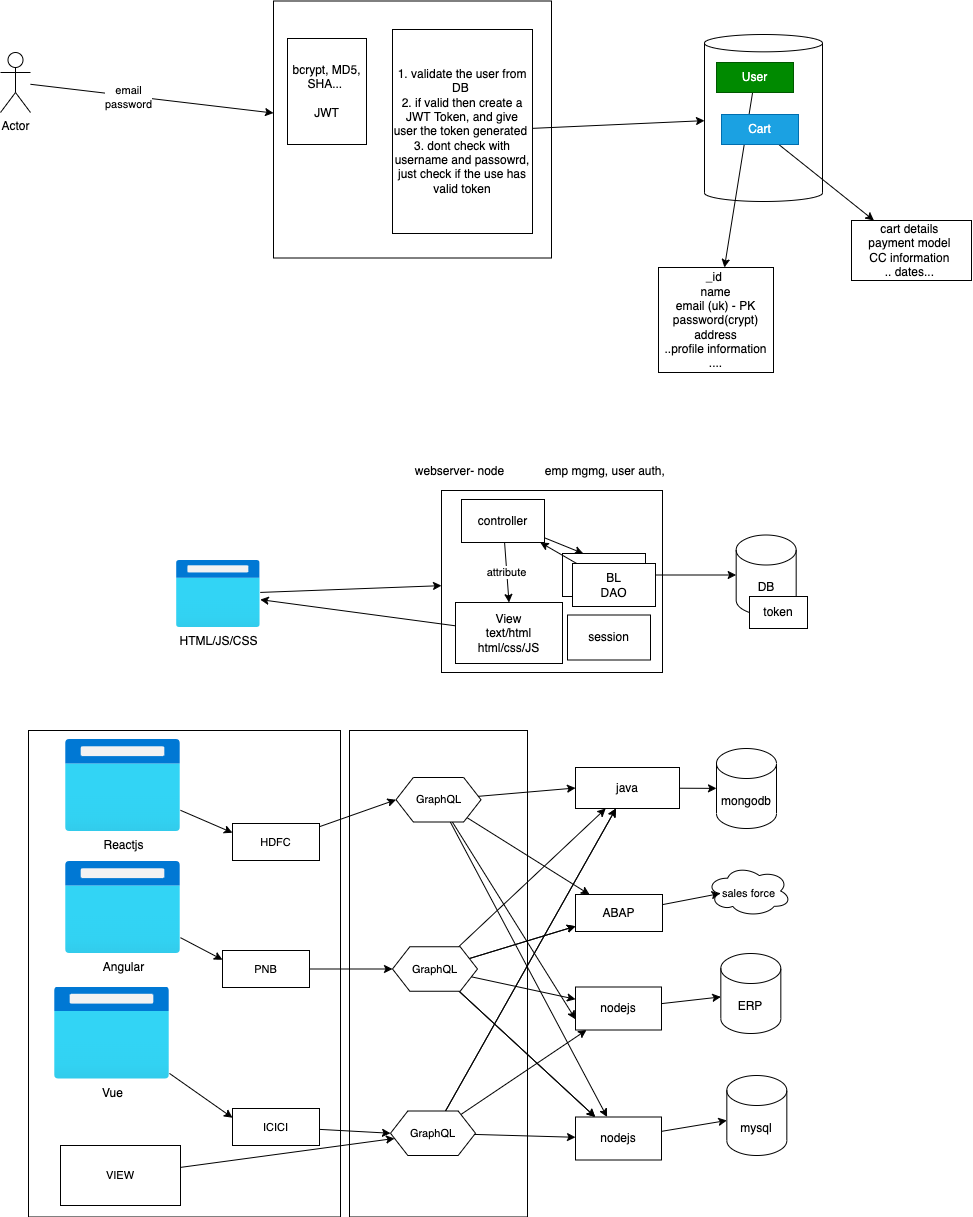

The diagram above was exported from draw.io. Its source (the exported page's mxGraphModel, read from the mxfile embedded in the PNG):
<mxGraphModel dx="1191" dy="531" grid="0" gridSize="10" guides="1" tooltips="1" connect="1" arrows="1" fold="1" page="0" pageScale="1" pageWidth="827" pageHeight="1169" math="0" shadow="0">
  <root>
    <mxCell id="0" />
    <mxCell id="1" parent="0" />
    <mxCell id="93" value="" style="rounded=0;whiteSpace=wrap;html=1;fontSize=11;" vertex="1" parent="1">
      <mxGeometry x="227" y="947" width="178" height="486.5" as="geometry" />
    </mxCell>
    <mxCell id="92" value="" style="rounded=0;whiteSpace=wrap;html=1;fontSize=11;" vertex="1" parent="1">
      <mxGeometry x="-94" y="947" width="312" height="486.5" as="geometry" />
    </mxCell>
    <mxCell id="2" value="" style="shape=cylinder3;whiteSpace=wrap;html=1;boundedLbl=1;backgroundOutline=1;size=8.666666666666686;" vertex="1" parent="1">
      <mxGeometry x="582" y="251" width="118" height="167" as="geometry" />
    </mxCell>
    <mxCell id="4" style="edgeStyle=none;html=1;" edge="1" parent="1" source="3" target="5">
      <mxGeometry relative="1" as="geometry">
        <mxPoint x="603.004160563151" y="503" as="targetPoint" />
      </mxGeometry>
    </mxCell>
    <mxCell id="3" value="User" style="rounded=0;whiteSpace=wrap;html=1;fillColor=#008a00;fontColor=#ffffff;strokeColor=#005700;" vertex="1" parent="1">
      <mxGeometry x="594" y="279" width="77" height="30" as="geometry" />
    </mxCell>
    <mxCell id="5" value="_id&amp;nbsp;&lt;br&gt;name&lt;br&gt;email (uk) - PK&lt;br&gt;password(crypt)&lt;br&gt;address&lt;br&gt;..profile information&lt;br&gt;...." style="rounded=0;whiteSpace=wrap;html=1;" vertex="1" parent="1">
      <mxGeometry x="536" y="484" width="115" height="105" as="geometry" />
    </mxCell>
    <mxCell id="7" style="edgeStyle=none;html=1;" edge="1" parent="1" source="6" target="8">
      <mxGeometry relative="1" as="geometry">
        <mxPoint x="784.2041524251301" y="440.33333333333337" as="targetPoint" />
      </mxGeometry>
    </mxCell>
    <mxCell id="6" value="Cart" style="rounded=0;whiteSpace=wrap;html=1;fillColor=#1ba1e2;fontColor=#ffffff;strokeColor=#006EAF;" vertex="1" parent="1">
      <mxGeometry x="599" y="331" width="77" height="30" as="geometry" />
    </mxCell>
    <mxCell id="8" value="cart details&amp;nbsp;&lt;br&gt;payment model&amp;nbsp;&lt;br&gt;CC information&amp;nbsp;&lt;br&gt;.. dates...&amp;nbsp;" style="rounded=0;whiteSpace=wrap;html=1;" vertex="1" parent="1">
      <mxGeometry x="729.0041524251301" y="437.0033333333334" width="120" height="60" as="geometry" />
    </mxCell>
    <mxCell id="12" value="" style="rounded=0;whiteSpace=wrap;html=1;" vertex="1" parent="1">
      <mxGeometry x="151" y="217.5" width="278" height="257" as="geometry" />
    </mxCell>
    <mxCell id="13" value="bcrypt, MD5, SHA...&amp;nbsp;&lt;br&gt;&lt;br&gt;JWT" style="rounded=0;whiteSpace=wrap;html=1;" vertex="1" parent="1">
      <mxGeometry x="165" y="255" width="79" height="106" as="geometry" />
    </mxCell>
    <mxCell id="15" style="edgeStyle=none;html=1;" edge="1" parent="1" source="14" target="12">
      <mxGeometry relative="1" as="geometry" />
    </mxCell>
    <mxCell id="16" value="email&lt;br&gt;password" style="edgeLabel;html=1;align=center;verticalAlign=middle;resizable=0;points=[];" vertex="1" connectable="0" parent="15">
      <mxGeometry x="-0.1961" y="-1" relative="1" as="geometry">
        <mxPoint as="offset" />
      </mxGeometry>
    </mxCell>
    <mxCell id="14" value="Actor" style="shape=umlActor;verticalLabelPosition=bottom;verticalAlign=top;html=1;outlineConnect=0;" vertex="1" parent="1">
      <mxGeometry x="-122" y="269" width="30" height="60" as="geometry" />
    </mxCell>
    <mxCell id="18" style="edgeStyle=none;html=1;" edge="1" parent="1" source="17" target="2">
      <mxGeometry relative="1" as="geometry" />
    </mxCell>
    <mxCell id="17" value="1. validate the user from DB&amp;nbsp;&lt;br&gt;2. if valid then create a JWT Token, and give user the token generated&amp;nbsp;&lt;br&gt;3. dont check with username and passowrd, just check if the use has valid token" style="rounded=0;whiteSpace=wrap;html=1;" vertex="1" parent="1">
      <mxGeometry x="270" y="246" width="140" height="204" as="geometry" />
    </mxCell>
    <mxCell id="20" style="edgeStyle=none;html=1;" edge="1" parent="1" source="19" target="21">
      <mxGeometry relative="1" as="geometry">
        <mxPoint x="243.00416056315112" y="776.5" as="targetPoint" />
      </mxGeometry>
    </mxCell>
    <mxCell id="19" value="HTML/JS/CSS" style="aspect=fixed;html=1;points=[];align=center;image;fontSize=12;image=img/lib/azure2/general/Browser.svg;" vertex="1" parent="1">
      <mxGeometry x="54" y="777" width="83.75" height="67" as="geometry" />
    </mxCell>
    <mxCell id="21" value="" style="rounded=0;whiteSpace=wrap;html=1;" vertex="1" parent="1">
      <mxGeometry x="319" y="707" width="221" height="182" as="geometry" />
    </mxCell>
    <mxCell id="22" value="webserver- node" style="text;html=1;align=center;verticalAlign=middle;resizable=0;points=[];autosize=1;strokeColor=none;fillColor=none;" vertex="1" parent="1">
      <mxGeometry x="287" y="679" width="99" height="18" as="geometry" />
    </mxCell>
    <mxCell id="25" style="edgeStyle=none;html=1;entryX=0.25;entryY=0;entryDx=0;entryDy=0;" edge="1" parent="1" source="23" target="24">
      <mxGeometry relative="1" as="geometry" />
    </mxCell>
    <mxCell id="31" value="attribute" style="edgeStyle=none;html=1;entryX=0.5;entryY=0;entryDx=0;entryDy=0;" edge="1" parent="1" source="23" target="30">
      <mxGeometry relative="1" as="geometry" />
    </mxCell>
    <mxCell id="23" value="controller" style="rounded=0;whiteSpace=wrap;html=1;" vertex="1" parent="1">
      <mxGeometry x="339" y="716" width="83" height="43" as="geometry" />
    </mxCell>
    <mxCell id="26" style="edgeStyle=none;html=1;" edge="1" parent="1" source="24" target="27">
      <mxGeometry relative="1" as="geometry">
        <mxPoint x="643.6708272298176" y="791.5" as="targetPoint" />
      </mxGeometry>
    </mxCell>
    <mxCell id="24" value="BL&lt;br&gt;DAO" style="rounded=0;whiteSpace=wrap;html=1;" vertex="1" parent="1">
      <mxGeometry x="440" y="770" width="83" height="43" as="geometry" />
    </mxCell>
    <mxCell id="27" value="DB" style="shape=cylinder3;whiteSpace=wrap;html=1;boundedLbl=1;backgroundOutline=1;size=15;" vertex="1" parent="1">
      <mxGeometry x="613.6708272298176" y="751.5" width="60" height="80" as="geometry" />
    </mxCell>
    <mxCell id="29" style="edgeStyle=none;html=1;" edge="1" parent="1" source="28" target="23">
      <mxGeometry relative="1" as="geometry" />
    </mxCell>
    <mxCell id="28" value="BL&lt;br&gt;DAO" style="rounded=0;whiteSpace=wrap;html=1;" vertex="1" parent="1">
      <mxGeometry x="450" y="780" width="83" height="43" as="geometry" />
    </mxCell>
    <mxCell id="32" style="edgeStyle=none;html=1;" edge="1" parent="1" source="30" target="19">
      <mxGeometry relative="1" as="geometry" />
    </mxCell>
    <mxCell id="30" value="View&lt;br&gt;text/html&lt;br&gt;html/css/JS" style="rounded=0;whiteSpace=wrap;html=1;" vertex="1" parent="1">
      <mxGeometry x="333" y="819" width="107" height="61" as="geometry" />
    </mxCell>
    <mxCell id="33" value="session" style="rounded=0;whiteSpace=wrap;html=1;" vertex="1" parent="1">
      <mxGeometry x="445" y="831.5" width="83" height="45" as="geometry" />
    </mxCell>
    <mxCell id="37" style="edgeStyle=none;html=1;" edge="1" parent="1" source="34" target="38">
      <mxGeometry relative="1" as="geometry">
        <mxPoint x="590.3374938964844" y="989.5" as="targetPoint" />
      </mxGeometry>
    </mxCell>
    <mxCell id="34" value="java" style="rounded=0;whiteSpace=wrap;html=1;" vertex="1" parent="1">
      <mxGeometry x="453" y="984" width="104" height="41" as="geometry" />
    </mxCell>
    <mxCell id="39" style="edgeStyle=none;html=1;" edge="1" parent="1" source="35" target="40">
      <mxGeometry relative="1" as="geometry">
        <mxPoint x="614.0008272298177" y="1165.36669921875" as="targetPoint" />
      </mxGeometry>
    </mxCell>
    <mxCell id="35" value="nodejs" style="rounded=0;whiteSpace=wrap;html=1;" vertex="1" parent="1">
      <mxGeometry x="453" y="1203.5" width="86" height="43" as="geometry" />
    </mxCell>
    <mxCell id="36" value="emp mgmg, user auth,&amp;nbsp;" style="text;html=1;align=center;verticalAlign=middle;resizable=0;points=[];autosize=1;strokeColor=none;fillColor=none;" vertex="1" parent="1">
      <mxGeometry x="417" y="679" width="134" height="18" as="geometry" />
    </mxCell>
    <mxCell id="38" value="mongodb" style="shape=cylinder3;whiteSpace=wrap;html=1;boundedLbl=1;backgroundOutline=1;size=15;" vertex="1" parent="1">
      <mxGeometry x="593.9974938964843" y="965" width="60" height="80" as="geometry" />
    </mxCell>
    <mxCell id="40" value="ERP" style="shape=cylinder3;whiteSpace=wrap;html=1;boundedLbl=1;backgroundOutline=1;size=15;" vertex="1" parent="1">
      <mxGeometry x="598.3308272298177" y="1169.99669921875" width="60" height="80" as="geometry" />
    </mxCell>
    <mxCell id="42" style="edgeStyle=none;html=1;entryX=0;entryY=0.25;entryDx=0;entryDy=0;" edge="1" parent="1" source="41" target="69">
      <mxGeometry relative="1" as="geometry">
        <mxPoint x="101" y="1070.1208178438662" as="targetPoint" />
      </mxGeometry>
    </mxCell>
    <mxCell id="41" value="Reactjs" style="aspect=fixed;html=1;points=[];align=center;image;fontSize=12;image=img/lib/azure2/general/Browser.svg;" vertex="1" parent="1">
      <mxGeometry x="-57" y="956" width="115" height="92" as="geometry" />
    </mxCell>
    <mxCell id="48" value="token" style="rounded=0;whiteSpace=wrap;html=1;" vertex="1" parent="1">
      <mxGeometry x="627" y="813" width="58" height="32" as="geometry" />
    </mxCell>
    <mxCell id="50" style="edgeStyle=none;html=1;" edge="1" source="51" target="52" parent="1">
      <mxGeometry relative="1" as="geometry">
        <mxPoint x="606.0008272298177" y="1311.36669921875" as="targetPoint" />
      </mxGeometry>
    </mxCell>
    <mxCell id="51" value="nodejs" style="rounded=0;whiteSpace=wrap;html=1;" vertex="1" parent="1">
      <mxGeometry x="453" y="1333.5" width="86" height="43" as="geometry" />
    </mxCell>
    <mxCell id="52" value="mysql" style="shape=cylinder3;whiteSpace=wrap;html=1;boundedLbl=1;backgroundOutline=1;size=15;" vertex="1" parent="1">
      <mxGeometry x="604.3308272298177" y="1291.99669921875" width="60" height="80" as="geometry" />
    </mxCell>
    <mxCell id="68" style="edgeStyle=none;html=1;entryX=0.16;entryY=0.55;entryDx=0;entryDy=0;entryPerimeter=0;fontSize=11;" edge="1" parent="1" source="60" target="61">
      <mxGeometry relative="1" as="geometry" />
    </mxCell>
    <mxCell id="60" value="ABAP" style="rounded=0;whiteSpace=wrap;html=1;" vertex="1" parent="1">
      <mxGeometry x="453" y="1111" width="87" height="37" as="geometry" />
    </mxCell>
    <mxCell id="61" value="&lt;font style=&quot;font-size: 11px&quot;&gt;sales force&lt;/font&gt;" style="ellipse;shape=cloud;whiteSpace=wrap;html=1;fontSize=19;" vertex="1" parent="1">
      <mxGeometry x="584.0000000000001" y="1081.94" width="84.66" height="51.06" as="geometry" />
    </mxCell>
    <mxCell id="64" style="edgeStyle=none;html=1;entryX=0;entryY=0.5;entryDx=0;entryDy=0;fontSize=11;" edge="1" parent="1" source="63" target="34">
      <mxGeometry relative="1" as="geometry" />
    </mxCell>
    <mxCell id="65" style="edgeStyle=none;html=1;fontSize=11;" edge="1" parent="1" source="63" target="60">
      <mxGeometry relative="1" as="geometry" />
    </mxCell>
    <mxCell id="66" style="edgeStyle=none;html=1;entryX=0;entryY=0.75;entryDx=0;entryDy=0;fontSize=11;" edge="1" parent="1" source="63" target="35">
      <mxGeometry relative="1" as="geometry" />
    </mxCell>
    <mxCell id="67" style="edgeStyle=none;html=1;fontSize=11;" edge="1" parent="1" source="63" target="51">
      <mxGeometry relative="1" as="geometry" />
    </mxCell>
    <mxCell id="63" value="GraphQL" style="shape=hexagon;perimeter=hexagonPerimeter2;whiteSpace=wrap;html=1;fixedSize=1;fontSize=11;size=17.33749389648446;" vertex="1" parent="1">
      <mxGeometry x="273.5" y="993.9999999999999" width="85" height="44.5" as="geometry" />
    </mxCell>
    <mxCell id="70" style="edgeStyle=none;html=1;entryX=0;entryY=0.5;entryDx=0;entryDy=0;fontSize=11;" edge="1" parent="1" source="69" target="63">
      <mxGeometry relative="1" as="geometry" />
    </mxCell>
    <mxCell id="69" value="HDFC" style="rounded=0;whiteSpace=wrap;html=1;fontSize=11;" vertex="1" parent="1">
      <mxGeometry x="110" y="1040" width="87" height="37" as="geometry" />
    </mxCell>
    <mxCell id="71" style="edgeStyle=none;html=1;entryX=0;entryY=0.25;entryDx=0;entryDy=0;" edge="1" source="72" target="75" parent="1">
      <mxGeometry relative="1" as="geometry">
        <mxPoint x="96" y="1222.1208178438662" as="targetPoint" />
      </mxGeometry>
    </mxCell>
    <mxCell id="72" value="Angular" style="aspect=fixed;html=1;points=[];align=center;image;fontSize=12;image=img/lib/azure2/general/Browser.svg;" vertex="1" parent="1">
      <mxGeometry x="-57" y="1078" width="115" height="92" as="geometry" />
    </mxCell>
    <mxCell id="81" style="edgeStyle=none;html=1;fontSize=11;" edge="1" parent="1" source="73" target="34">
      <mxGeometry relative="1" as="geometry" />
    </mxCell>
    <mxCell id="82" style="edgeStyle=none;html=1;fontSize=11;" edge="1" parent="1" source="73" target="60">
      <mxGeometry relative="1" as="geometry" />
    </mxCell>
    <mxCell id="83" style="edgeStyle=none;html=1;fontSize=11;" edge="1" parent="1" source="73" target="35">
      <mxGeometry relative="1" as="geometry" />
    </mxCell>
    <mxCell id="84" style="edgeStyle=none;html=1;fontSize=11;" edge="1" parent="1" source="73" target="51">
      <mxGeometry relative="1" as="geometry" />
    </mxCell>
    <mxCell id="86" style="edgeStyle=none;html=1;fontSize=11;" edge="1" parent="1" source="73" target="60">
      <mxGeometry relative="1" as="geometry" />
    </mxCell>
    <mxCell id="87" style="edgeStyle=none;html=1;fontSize=11;" edge="1" parent="1" source="73" target="51">
      <mxGeometry relative="1" as="geometry" />
    </mxCell>
    <mxCell id="73" value="GraphQL" style="shape=hexagon;perimeter=hexagonPerimeter2;whiteSpace=wrap;html=1;fixedSize=1;fontSize=11;size=17.33749389648446;" vertex="1" parent="1">
      <mxGeometry x="270" y="1163.25" width="85" height="44.5" as="geometry" />
    </mxCell>
    <mxCell id="74" style="edgeStyle=none;html=1;entryX=0;entryY=0.5;entryDx=0;entryDy=0;fontSize=11;" edge="1" source="75" target="73" parent="1">
      <mxGeometry relative="1" as="geometry" />
    </mxCell>
    <mxCell id="75" value="PNB" style="rounded=0;whiteSpace=wrap;html=1;fontSize=11;" vertex="1" parent="1">
      <mxGeometry x="100" y="1167" width="87" height="37" as="geometry" />
    </mxCell>
    <mxCell id="76" style="edgeStyle=none;html=1;entryX=0;entryY=0.25;entryDx=0;entryDy=0;" edge="1" source="77" target="80" parent="1">
      <mxGeometry relative="1" as="geometry">
        <mxPoint x="93" y="1357.1208178438662" as="targetPoint" />
      </mxGeometry>
    </mxCell>
    <mxCell id="77" value="Vue" style="aspect=fixed;html=1;points=[];align=center;image;fontSize=12;image=img/lib/azure2/general/Browser.svg;" vertex="1" parent="1">
      <mxGeometry x="-68" y="1203.5" width="115" height="92" as="geometry" />
    </mxCell>
    <mxCell id="85" style="edgeStyle=none;html=1;fontSize=11;" edge="1" parent="1" source="78" target="34">
      <mxGeometry relative="1" as="geometry" />
    </mxCell>
    <mxCell id="88" style="edgeStyle=none;html=1;fontSize=11;" edge="1" parent="1" source="78" target="34">
      <mxGeometry relative="1" as="geometry" />
    </mxCell>
    <mxCell id="89" style="edgeStyle=none;html=1;fontSize=11;" edge="1" parent="1" source="78" target="51">
      <mxGeometry relative="1" as="geometry" />
    </mxCell>
    <mxCell id="91" style="edgeStyle=none;html=1;fontSize=11;" edge="1" parent="1" source="78" target="35">
      <mxGeometry relative="1" as="geometry" />
    </mxCell>
    <mxCell id="78" value="GraphQL" style="shape=hexagon;perimeter=hexagonPerimeter2;whiteSpace=wrap;html=1;fixedSize=1;fontSize=11;size=17.33749389648446;" vertex="1" parent="1">
      <mxGeometry x="268" y="1327.5" width="85" height="44.5" as="geometry" />
    </mxCell>
    <mxCell id="79" style="edgeStyle=none;html=1;entryX=0;entryY=0.5;entryDx=0;entryDy=0;fontSize=11;" edge="1" source="80" target="78" parent="1">
      <mxGeometry relative="1" as="geometry" />
    </mxCell>
    <mxCell id="80" value="ICICI" style="rounded=0;whiteSpace=wrap;html=1;fontSize=11;" vertex="1" parent="1">
      <mxGeometry x="110" y="1325" width="87" height="37" as="geometry" />
    </mxCell>
    <mxCell id="96" style="edgeStyle=none;html=1;fontSize=11;" edge="1" parent="1" source="95" target="78">
      <mxGeometry relative="1" as="geometry" />
    </mxCell>
    <mxCell id="95" value="VIEW" style="rounded=0;whiteSpace=wrap;html=1;fontSize=11;" vertex="1" parent="1">
      <mxGeometry x="-62" y="1362" width="120" height="60" as="geometry" />
    </mxCell>
  </root>
</mxGraphModel>